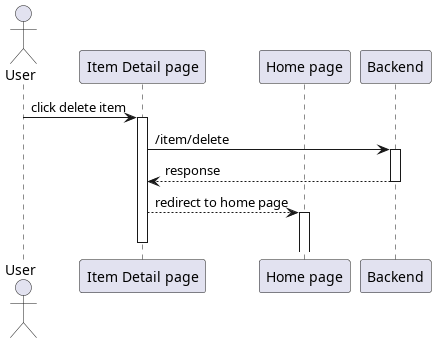

The diagram above was rendered by PlantUML. Its source (embedded in the PNG):
@startuml delete item
'autonumber 1.1.1

actor User as u

' Box "front end"
participant "Item Detail page" as detail
participant "Home page" as home
' end box

participant "Backend" as be 

u -> detail++ : click delete item

detail -> be++ : /item/delete
return response

detail --> home ++-- : redirect to home page

@enduml